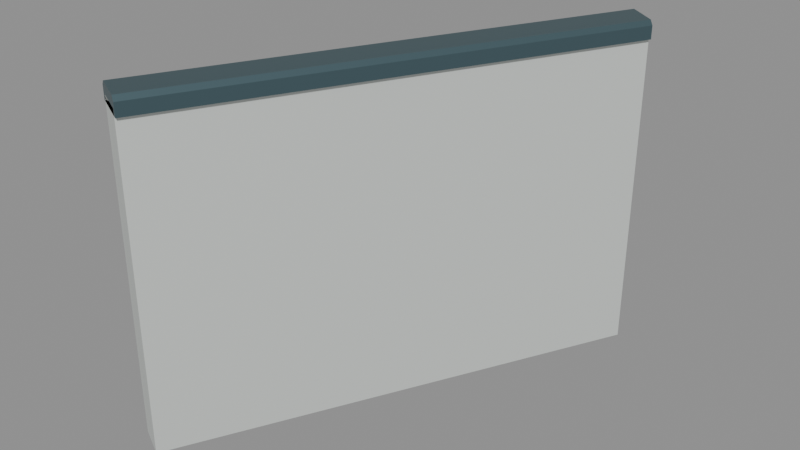 # Source: halfwall_26_port_miter_8944_-4472_8219_-5924.blend  (saved by Blender 5.2.45; exported with 4.5.12 LTS)
import bpy
from mathutils import Matrix  # noqa: F401  (used for matrix-valued properties, if any)

bpy.ops.wm.read_factory_settings(use_empty=True)
scene = bpy.context.scene
scene.name = 'halfwall_26_port_miter_8944_-4472_8219_-5924'

# ---- materials (node trees are filled in below, after node groups)
mat_warm_white_painted_steel = bpy.data.materials.new('Warm white painted steel')
mat_warm_white_painted_steel.diffuse_color = (0.74, 0.78, 0.75, 1.0)
mat_dark_gunwale_cap = bpy.data.materials.new('Dark gunwale cap')
mat_dark_gunwale_cap.diffuse_color = (0.075, 0.13, 0.15, 1.0)

# ---- material node trees
mat_warm_white_painted_steel.use_nodes = True; mat_warm_white_painted_steel.node_tree.nodes.clear()
_N = mat_warm_white_painted_steel.node_tree.nodes; _L = mat_warm_white_painted_steel.node_tree.links
n0 = _N.new('ShaderNodeBsdfPrincipled'); n0.name = 'Principled BSDF'; n0.location = (-200, 100)
n0.inputs[0].default_value = (0.74, 0.78, 0.75, 1.0)
n0.inputs[1].default_value = 0.3
n0.inputs[2].default_value = 0.42
n0.inputs[10].default_value = 0.005
n1 = _N.new('ShaderNodeOutputMaterial'); n1.name = 'Material Output'; n1.location = (200, 100)
_L.new(n0.outputs[0], n1.inputs[0])
n1.is_active_output = True
mat_dark_gunwale_cap.use_nodes = True; mat_dark_gunwale_cap.node_tree.nodes.clear()
_N = mat_dark_gunwale_cap.node_tree.nodes; _L = mat_dark_gunwale_cap.node_tree.links
n0 = _N.new('ShaderNodeBsdfPrincipled'); n0.name = 'Principled BSDF'; n0.location = (-200, 100)
n0.inputs[0].default_value = (0.075, 0.13, 0.15, 1.0)
n0.inputs[1].default_value = 0.5
n0.inputs[2].default_value = 0.4
n0.inputs[10].default_value = 0.005
n1 = _N.new('ShaderNodeOutputMaterial'); n1.name = 'Material Output'; n1.location = (200, 100)
_L.new(n0.outputs[0], n1.inputs[0])
n1.is_active_output = True

# ---- meshes
me_seamless_solid_halfwall_020 = bpy.data.meshes.new('Seamless solid halfwall.020')
me_seamless_solid_halfwall_020.from_pydata([(-0.03578, 0.01789, 0.0), (0.03578, -0.01789, 0.0), (0.03578, -0.01789, 0.75), (-0.03578, 0.01789, 0.75), (0.4671, 1.024, 0.0), (0.5329, 0.9763, 0.0), (0.5329, 0.9763, 0.75), (0.4671, 1.024, 0.75)], [], [(3, 2, 1, 0), (4, 5, 6, 7), (0, 1, 5, 4), (1, 2, 6, 5), (2, 3, 7, 6), (3, 0, 4, 7)])
me_seamless_solid_halfwall_020.materials.append(mat_warm_white_painted_steel)
me_seamless_solid_halfwall_020.update()
me_seamless_top_cap_020 = bpy.data.meshes.new('Seamless top cap.020')
me_seamless_top_cap_020.from_pydata([(-0.04472, 0.02236, 0.735), (0.04472, -0.02236, 0.735), (0.04472, -0.02236, 0.765), (0.03578, -0.01789, 0.775), (-0.03578, 0.01789, 0.775), (-0.04472, 0.02236, 0.765), (0.4589, 1.03, 0.735), (0.5411, 0.9704, 0.735), (0.5411, 0.9704, 0.765), (0.5329, 0.9763, 0.775), (0.4671, 1.024, 0.775), (0.4589, 1.03, 0.765)], [], [(5, 4, 3, 2, 1, 0), (6, 7, 8, 9, 10, 11), (0, 1, 7, 6), (1, 2, 8, 7), (2, 3, 9, 8), (3, 4, 10, 9), (4, 5, 11, 10), (5, 0, 6, 11)])
me_seamless_top_cap_020.materials.append(mat_dark_gunwale_cap)
me_seamless_top_cap_020.update()

# ---- objects
ob_seamless_solid_halfwall_032 = bpy.data.objects.new('Seamless solid halfwall.032', me_seamless_solid_halfwall_020)
ob_seamless_top_cap_032 = bpy.data.objects.new('Seamless top cap.032', me_seamless_top_cap_020)
ob_socketstart_042 = bpy.data.objects.new('SocketStart.042', None)
ob_socketend_036 = bpy.data.objects.new('SocketEnd.036', None)

# ---- transforms, parenting, visibility, modifiers, constraints
ob_seamless_solid_halfwall_032.location = (0.0, 0.0, 0.0)
ob_seamless_top_cap_032.location = (0.0, 0.0, 0.0)
ob_socketstart_042.location = (0.0, 0.0, 0.0)
ob_socketstart_042.empty_display_size = 0.08
ob_socketend_036.location = (0.5, 1.0, 0.0)
ob_socketend_036.empty_display_size = 0.08

# ---- collection membership
scene.collection.objects.link(ob_seamless_solid_halfwall_032)
scene.collection.objects.link(ob_seamless_top_cap_032)
scene.collection.objects.link(ob_socketstart_042)
scene.collection.objects.link(ob_socketend_036)

# ---- scene / render settings (as saved in the file)
scene.frame_start = 1; scene.frame_end = 250; scene.frame_set(1)
scene.render.engine = 'BLENDER_EEVEE_NEXT'
scene.render.image_settings.exr_codec = 'NONE'
scene.render.use_bake_clear = False
scene.render.bake_margin = 0
scene.render.bake_bias = 0.0
scene.render.bake_samples = 0
scene.render.simplify_subdivision_render = 0
scene.render.simplify_child_particles_render = 0.0
scene.render.compositor_device = 'GPU'
scene.eevee.use_volume_custom_range = False
scene.eevee.gtao_distance = 0.0
scene.eevee.use_fast_gi = False
scene.eevee.fast_gi_thickness_near = 0.1
scene.eevee.fast_gi_thickness_far = 0.0
scene.eevee.ray_tracing_options.screen_trace_thickness = 0.1
bpy.context.view_layer.update()

# ---- added for rendering (the .blend has no active camera and no usable light): camera, sun + grey world if the file has none
cam_auto = bpy.data.cameras.new('AutoCamera')
cam_auto.lens = 50.0
cam_auto.sensor_width = 36.0
cam_auto.clip_end = 1000.0
ob_auto_camera = bpy.data.objects.new('AutoCamera', cam_auto)
scene.collection.objects.link(ob_auto_camera)
ob_auto_camera.location = (1.57305, -1.08621, 1.4474)
ob_auto_camera.rotation_euler = (1.09748, -7.21219e-08, 0.694738)
scene.camera = ob_auto_camera
light_auto_sun = bpy.data.lights.new('AutoSun', 'SUN')
light_auto_sun.energy = 3.0
light_auto_sun.angle = 0.0523599
ob_auto_sun = bpy.data.objects.new('AutoSun', light_auto_sun)
scene.collection.objects.link(ob_auto_sun)
ob_auto_sun.rotation_euler = (0.872665, 0.174533, 0.523599)
if scene.world is None:
    world_auto = bpy.data.worlds.new('AutoWorld')
    world_auto.color = (0.3, 0.3, 0.3)
    scene.world = world_auto
bpy.context.view_layer.update()
